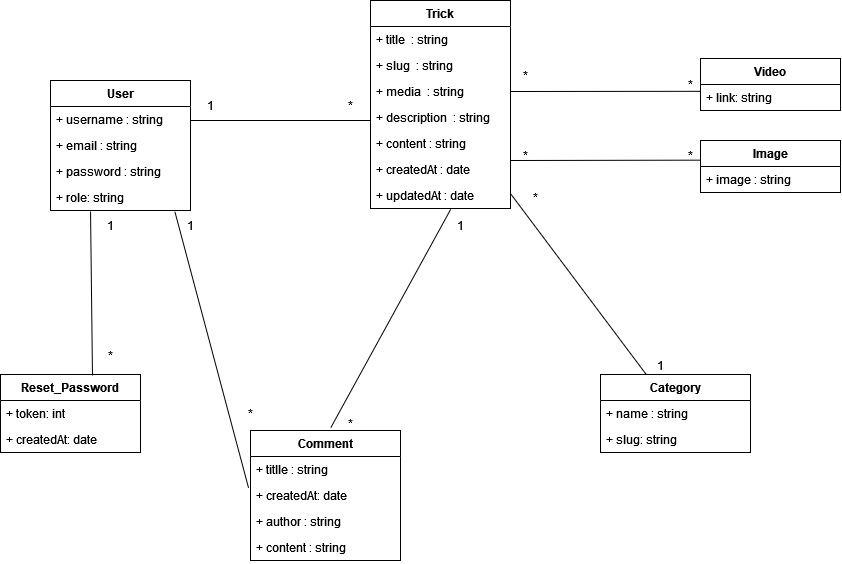

The diagram above was exported from draw.io. Its source (the exported page's mxGraphModel, read from the mxfile embedded in the PNG):
<mxGraphModel dx="992" dy="414" grid="1" gridSize="10" guides="1" tooltips="1" connect="1" arrows="1" fold="1" page="1" pageScale="1" pageWidth="1169" pageHeight="827" math="0" shadow="0">
  <root>
    <mxCell id="0" />
    <mxCell id="1" parent="0" />
    <mxCell id="6OOKvJHrK92zVHoYV7Q--4" value="User" style="swimlane;fontStyle=1;childLayout=stackLayout;horizontal=1;startSize=26;fillColor=none;horizontalStack=0;resizeParent=1;resizeParentMax=0;resizeLast=0;collapsible=1;marginBottom=0;" parent="1" vertex="1">
      <mxGeometry x="120" y="120" width="140" height="130" as="geometry" />
    </mxCell>
    <mxCell id="6OOKvJHrK92zVHoYV7Q--6" value="+ username : string " style="text;strokeColor=none;fillColor=none;align=left;verticalAlign=top;spacingLeft=4;spacingRight=4;overflow=hidden;rotatable=0;points=[[0,0.5],[1,0.5]];portConstraint=eastwest;" parent="6OOKvJHrK92zVHoYV7Q--4" vertex="1">
      <mxGeometry y="26" width="140" height="26" as="geometry" />
    </mxCell>
    <mxCell id="6OOKvJHrK92zVHoYV7Q--8" value="+ email : string" style="text;strokeColor=none;fillColor=none;align=left;verticalAlign=top;spacingLeft=4;spacingRight=4;overflow=hidden;rotatable=0;points=[[0,0.5],[1,0.5]];portConstraint=eastwest;" parent="6OOKvJHrK92zVHoYV7Q--4" vertex="1">
      <mxGeometry y="52" width="140" height="26" as="geometry" />
    </mxCell>
    <mxCell id="6OOKvJHrK92zVHoYV7Q--9" value="+ password : string" style="text;strokeColor=none;fillColor=none;align=left;verticalAlign=top;spacingLeft=4;spacingRight=4;overflow=hidden;rotatable=0;points=[[0,0.5],[1,0.5]];portConstraint=eastwest;" parent="6OOKvJHrK92zVHoYV7Q--4" vertex="1">
      <mxGeometry y="78" width="140" height="26" as="geometry" />
    </mxCell>
    <mxCell id="_vsLHQla-sSa_WFkIWAm-17" value="+ role: string" style="text;strokeColor=none;fillColor=none;align=left;verticalAlign=top;spacingLeft=4;spacingRight=4;overflow=hidden;rotatable=0;points=[[0,0.5],[1,0.5]];portConstraint=eastwest;" parent="6OOKvJHrK92zVHoYV7Q--4" vertex="1">
      <mxGeometry y="104" width="140" height="26" as="geometry" />
    </mxCell>
    <mxCell id="6OOKvJHrK92zVHoYV7Q--12" value="Trick" style="swimlane;fontStyle=1;childLayout=stackLayout;horizontal=1;startSize=26;fillColor=none;horizontalStack=0;resizeParent=1;resizeParentMax=0;resizeLast=0;collapsible=1;marginBottom=0;" parent="1" vertex="1">
      <mxGeometry x="440" y="40" width="140" height="208" as="geometry" />
    </mxCell>
    <mxCell id="6OOKvJHrK92zVHoYV7Q--13" value="+ title  : string" style="text;strokeColor=none;fillColor=none;align=left;verticalAlign=top;spacingLeft=4;spacingRight=4;overflow=hidden;rotatable=0;points=[[0,0.5],[1,0.5]];portConstraint=eastwest;" parent="6OOKvJHrK92zVHoYV7Q--12" vertex="1">
      <mxGeometry y="26" width="140" height="26" as="geometry" />
    </mxCell>
    <mxCell id="VSCvknt00h9kfkmA9fze-2" value="+ slug  : string" style="text;strokeColor=none;fillColor=none;align=left;verticalAlign=top;spacingLeft=4;spacingRight=4;overflow=hidden;rotatable=0;points=[[0,0.5],[1,0.5]];portConstraint=eastwest;" parent="6OOKvJHrK92zVHoYV7Q--12" vertex="1">
      <mxGeometry y="52" width="140" height="26" as="geometry" />
    </mxCell>
    <mxCell id="VSCvknt00h9kfkmA9fze-1" value="+ media  : string" style="text;strokeColor=none;fillColor=none;align=left;verticalAlign=top;spacingLeft=4;spacingRight=4;overflow=hidden;rotatable=0;points=[[0,0.5],[1,0.5]];portConstraint=eastwest;" parent="6OOKvJHrK92zVHoYV7Q--12" vertex="1">
      <mxGeometry y="78" width="140" height="26" as="geometry" />
    </mxCell>
    <mxCell id="VSCvknt00h9kfkmA9fze-3" value="+ description  : string" style="text;strokeColor=none;fillColor=none;align=left;verticalAlign=top;spacingLeft=4;spacingRight=4;overflow=hidden;rotatable=0;points=[[0,0.5],[1,0.5]];portConstraint=eastwest;" parent="6OOKvJHrK92zVHoYV7Q--12" vertex="1">
      <mxGeometry y="104" width="140" height="26" as="geometry" />
    </mxCell>
    <mxCell id="6OOKvJHrK92zVHoYV7Q--14" value="+ content : string " style="text;strokeColor=none;fillColor=none;align=left;verticalAlign=top;spacingLeft=4;spacingRight=4;overflow=hidden;rotatable=0;points=[[0,0.5],[1,0.5]];portConstraint=eastwest;" parent="6OOKvJHrK92zVHoYV7Q--12" vertex="1">
      <mxGeometry y="130" width="140" height="26" as="geometry" />
    </mxCell>
    <mxCell id="6OOKvJHrK92zVHoYV7Q--16" value="+ createdAt : date" style="text;strokeColor=none;fillColor=none;align=left;verticalAlign=top;spacingLeft=4;spacingRight=4;overflow=hidden;rotatable=0;points=[[0,0.5],[1,0.5]];portConstraint=eastwest;" parent="6OOKvJHrK92zVHoYV7Q--12" vertex="1">
      <mxGeometry y="156" width="140" height="26" as="geometry" />
    </mxCell>
    <mxCell id="6OOKvJHrK92zVHoYV7Q--17" value="+ updatedAt : date" style="text;strokeColor=none;fillColor=none;align=left;verticalAlign=top;spacingLeft=4;spacingRight=4;overflow=hidden;rotatable=0;points=[[0,0.5],[1,0.5]];portConstraint=eastwest;" parent="6OOKvJHrK92zVHoYV7Q--12" vertex="1">
      <mxGeometry y="182" width="140" height="26" as="geometry" />
    </mxCell>
    <mxCell id="6OOKvJHrK92zVHoYV7Q--25" value="Comment" style="swimlane;fontStyle=1;childLayout=stackLayout;horizontal=1;startSize=26;fillColor=none;horizontalStack=0;resizeParent=1;resizeParentMax=0;resizeLast=0;collapsible=1;marginBottom=0;" parent="1" vertex="1">
      <mxGeometry x="320" y="470" width="150" height="130" as="geometry" />
    </mxCell>
    <mxCell id="6OOKvJHrK92zVHoYV7Q--28" value="+ titlle : string" style="text;strokeColor=none;fillColor=none;align=left;verticalAlign=top;spacingLeft=4;spacingRight=4;overflow=hidden;rotatable=0;points=[[0,0.5],[1,0.5]];portConstraint=eastwest;" parent="6OOKvJHrK92zVHoYV7Q--25" vertex="1">
      <mxGeometry y="26" width="150" height="26" as="geometry" />
    </mxCell>
    <mxCell id="6OOKvJHrK92zVHoYV7Q--29" value="+ createdAt: date" style="text;strokeColor=none;fillColor=none;align=left;verticalAlign=top;spacingLeft=4;spacingRight=4;overflow=hidden;rotatable=0;points=[[0,0.5],[1,0.5]];portConstraint=eastwest;" parent="6OOKvJHrK92zVHoYV7Q--25" vertex="1">
      <mxGeometry y="52" width="150" height="26" as="geometry" />
    </mxCell>
    <mxCell id="6OOKvJHrK92zVHoYV7Q--30" value="+ author : string" style="text;strokeColor=none;fillColor=none;align=left;verticalAlign=top;spacingLeft=4;spacingRight=4;overflow=hidden;rotatable=0;points=[[0,0.5],[1,0.5]];portConstraint=eastwest;" parent="6OOKvJHrK92zVHoYV7Q--25" vertex="1">
      <mxGeometry y="78" width="150" height="26" as="geometry" />
    </mxCell>
    <mxCell id="6OOKvJHrK92zVHoYV7Q--32" value="+ content : string" style="text;strokeColor=none;fillColor=none;align=left;verticalAlign=top;spacingLeft=4;spacingRight=4;overflow=hidden;rotatable=0;points=[[0,0.5],[1,0.5]];portConstraint=eastwest;" parent="6OOKvJHrK92zVHoYV7Q--25" vertex="1">
      <mxGeometry y="104" width="150" height="26" as="geometry" />
    </mxCell>
    <mxCell id="6OOKvJHrK92zVHoYV7Q--33" value="" style="endArrow=none;html=1;rounded=0;" parent="1" edge="1">
      <mxGeometry width="50" height="50" relative="1" as="geometry">
        <mxPoint x="260" y="160" as="sourcePoint" />
        <mxPoint x="440" y="160" as="targetPoint" />
      </mxGeometry>
    </mxCell>
    <mxCell id="6OOKvJHrK92zVHoYV7Q--34" value="" style="endArrow=none;html=1;rounded=0;entryX=0.573;entryY=1.03;entryDx=0;entryDy=0;entryPerimeter=0;exitX=0.535;exitY=-0.021;exitDx=0;exitDy=0;exitPerimeter=0;" parent="1" source="6OOKvJHrK92zVHoYV7Q--25" target="6OOKvJHrK92zVHoYV7Q--17" edge="1">
      <mxGeometry width="50" height="50" relative="1" as="geometry">
        <mxPoint x="380" y="310" as="sourcePoint" />
        <mxPoint x="430" y="260" as="targetPoint" />
      </mxGeometry>
    </mxCell>
    <mxCell id="6OOKvJHrK92zVHoYV7Q--36" value="*" style="text;html=1;strokeColor=none;fillColor=none;align=center;verticalAlign=middle;whiteSpace=wrap;rounded=0;" parent="1" vertex="1">
      <mxGeometry x="410" y="140" width="20" height="10" as="geometry" />
    </mxCell>
    <mxCell id="6OOKvJHrK92zVHoYV7Q--37" value="1" style="text;html=1;strokeColor=none;fillColor=none;align=center;verticalAlign=middle;whiteSpace=wrap;rounded=0;" parent="1" vertex="1">
      <mxGeometry x="270" y="140" width="20" height="10" as="geometry" />
    </mxCell>
    <mxCell id="6OOKvJHrK92zVHoYV7Q--40" value="*" style="text;html=1;strokeColor=none;fillColor=none;align=center;verticalAlign=middle;whiteSpace=wrap;rounded=0;" parent="1" vertex="1">
      <mxGeometry x="410" y="458" width="20" height="10" as="geometry" />
    </mxCell>
    <mxCell id="EaE6eiMkAWtR5jxesyNF-1" value="" style="endArrow=none;html=1;rounded=0;exitX=0.888;exitY=1.036;exitDx=0;exitDy=0;exitPerimeter=0;entryX=-0.013;entryY=0.206;entryDx=0;entryDy=0;entryPerimeter=0;" parent="1" source="_vsLHQla-sSa_WFkIWAm-17" target="6OOKvJHrK92zVHoYV7Q--29" edge="1">
      <mxGeometry width="50" height="50" relative="1" as="geometry">
        <mxPoint x="259.8600000000001" y="272.2819999999999" as="sourcePoint" />
        <mxPoint x="450" y="170" as="targetPoint" />
      </mxGeometry>
    </mxCell>
    <mxCell id="EaE6eiMkAWtR5jxesyNF-2" value="*" style="text;html=1;strokeColor=none;fillColor=none;align=center;verticalAlign=middle;whiteSpace=wrap;rounded=0;" parent="1" vertex="1">
      <mxGeometry x="310" y="448" width="20" height="10" as="geometry" />
    </mxCell>
    <mxCell id="EaE6eiMkAWtR5jxesyNF-3" value="1" style="text;html=1;strokeColor=none;fillColor=none;align=center;verticalAlign=middle;whiteSpace=wrap;rounded=0;" parent="1" vertex="1">
      <mxGeometry x="250" y="260" width="20" height="10" as="geometry" />
    </mxCell>
    <mxCell id="VSCvknt00h9kfkmA9fze-4" value="1" style="text;html=1;strokeColor=none;fillColor=none;align=center;verticalAlign=middle;whiteSpace=wrap;rounded=0;" parent="1" vertex="1">
      <mxGeometry x="520" y="260" width="20" height="10" as="geometry" />
    </mxCell>
    <mxCell id="_vsLHQla-sSa_WFkIWAm-3" value="Video" style="swimlane;fontStyle=1;childLayout=stackLayout;horizontal=1;startSize=26;fillColor=none;horizontalStack=0;resizeParent=1;resizeParentMax=0;resizeLast=0;collapsible=1;marginBottom=0;" parent="1" vertex="1">
      <mxGeometry x="770" y="98" width="140" height="52" as="geometry" />
    </mxCell>
    <mxCell id="_vsLHQla-sSa_WFkIWAm-8" value="+ link: string " style="text;strokeColor=none;fillColor=none;align=left;verticalAlign=top;spacingLeft=4;spacingRight=4;overflow=hidden;rotatable=0;points=[[0,0.5],[1,0.5]];portConstraint=eastwest;" parent="_vsLHQla-sSa_WFkIWAm-3" vertex="1">
      <mxGeometry y="26" width="140" height="26" as="geometry" />
    </mxCell>
    <mxCell id="_vsLHQla-sSa_WFkIWAm-11" value="" style="endArrow=none;html=1;rounded=0;exitX=1;exitY=0.5;exitDx=0;exitDy=0;entryX=0.004;entryY=0.262;entryDx=0;entryDy=0;entryPerimeter=0;" parent="1" source="VSCvknt00h9kfkmA9fze-1" target="_vsLHQla-sSa_WFkIWAm-8" edge="1">
      <mxGeometry width="50" height="50" relative="1" as="geometry">
        <mxPoint x="585" y="130" as="sourcePoint" />
        <mxPoint x="765" y="130" as="targetPoint" />
      </mxGeometry>
    </mxCell>
    <mxCell id="_vsLHQla-sSa_WFkIWAm-12" value="*" style="text;html=1;strokeColor=none;fillColor=none;align=center;verticalAlign=middle;whiteSpace=wrap;rounded=0;" parent="1" vertex="1">
      <mxGeometry x="585" y="110" width="20" height="10" as="geometry" />
    </mxCell>
    <mxCell id="_vsLHQla-sSa_WFkIWAm-13" value="*" style="text;html=1;strokeColor=none;fillColor=none;align=center;verticalAlign=middle;whiteSpace=wrap;rounded=0;" parent="1" vertex="1">
      <mxGeometry x="750" y="119" width="20" height="10" as="geometry" />
    </mxCell>
    <mxCell id="cRhCaIMq4-bT8bCESc8a-1" value="Reset_Password" style="swimlane;fontStyle=1;childLayout=stackLayout;horizontal=1;startSize=26;fillColor=none;horizontalStack=0;resizeParent=1;resizeParentMax=0;resizeLast=0;collapsible=1;marginBottom=0;" parent="1" vertex="1">
      <mxGeometry x="70" y="414" width="140" height="78" as="geometry" />
    </mxCell>
    <mxCell id="cRhCaIMq4-bT8bCESc8a-2" value="+ token: int" style="text;strokeColor=none;fillColor=none;align=left;verticalAlign=top;spacingLeft=4;spacingRight=4;overflow=hidden;rotatable=0;points=[[0,0.5],[1,0.5]];portConstraint=eastwest;" parent="cRhCaIMq4-bT8bCESc8a-1" vertex="1">
      <mxGeometry y="26" width="140" height="26" as="geometry" />
    </mxCell>
    <mxCell id="cRhCaIMq4-bT8bCESc8a-3" value="+ createdAt: date" style="text;strokeColor=none;fillColor=none;align=left;verticalAlign=top;spacingLeft=4;spacingRight=4;overflow=hidden;rotatable=0;points=[[0,0.5],[1,0.5]];portConstraint=eastwest;" parent="cRhCaIMq4-bT8bCESc8a-1" vertex="1">
      <mxGeometry y="52" width="140" height="26" as="geometry" />
    </mxCell>
    <mxCell id="cRhCaIMq4-bT8bCESc8a-6" value="" style="endArrow=none;html=1;rounded=0;exitX=0.286;exitY=1.038;exitDx=0;exitDy=0;exitPerimeter=0;entryX=0.657;entryY=0.013;entryDx=0;entryDy=0;entryPerimeter=0;" parent="1" source="_vsLHQla-sSa_WFkIWAm-17" target="cRhCaIMq4-bT8bCESc8a-1" edge="1">
      <mxGeometry width="50" height="50" relative="1" as="geometry">
        <mxPoint x="160" y="260" as="sourcePoint" />
        <mxPoint x="160" y="410" as="targetPoint" />
      </mxGeometry>
    </mxCell>
    <mxCell id="cRhCaIMq4-bT8bCESc8a-7" value="1" style="text;html=1;strokeColor=none;fillColor=none;align=center;verticalAlign=middle;whiteSpace=wrap;rounded=0;" parent="1" vertex="1">
      <mxGeometry x="170" y="260" width="20" height="10" as="geometry" />
    </mxCell>
    <mxCell id="cRhCaIMq4-bT8bCESc8a-8" value="*" style="text;html=1;strokeColor=none;fillColor=none;align=center;verticalAlign=middle;whiteSpace=wrap;rounded=0;" parent="1" vertex="1">
      <mxGeometry x="170" y="390" width="20" height="10" as="geometry" />
    </mxCell>
    <mxCell id="2heDcLMJgYXWAeDIUOzA-1" value="Image" style="swimlane;fontStyle=1;childLayout=stackLayout;horizontal=1;startSize=26;fillColor=none;horizontalStack=0;resizeParent=1;resizeParentMax=0;resizeLast=0;collapsible=1;marginBottom=0;" vertex="1" parent="1">
      <mxGeometry x="770" y="180" width="140" height="52" as="geometry" />
    </mxCell>
    <mxCell id="2heDcLMJgYXWAeDIUOzA-2" value="+ image : string " style="text;strokeColor=none;fillColor=none;align=left;verticalAlign=top;spacingLeft=4;spacingRight=4;overflow=hidden;rotatable=0;points=[[0,0.5],[1,0.5]];portConstraint=eastwest;" vertex="1" parent="2heDcLMJgYXWAeDIUOzA-1">
      <mxGeometry y="26" width="140" height="26" as="geometry" />
    </mxCell>
    <mxCell id="2heDcLMJgYXWAeDIUOzA-5" value="" style="endArrow=none;html=1;rounded=0;exitX=1;exitY=0.154;exitDx=0;exitDy=0;entryX=0.004;entryY=0.378;entryDx=0;entryDy=0;entryPerimeter=0;exitPerimeter=0;" edge="1" parent="1" source="6OOKvJHrK92zVHoYV7Q--16" target="2heDcLMJgYXWAeDIUOzA-1">
      <mxGeometry width="50" height="50" relative="1" as="geometry">
        <mxPoint x="579.44" y="195.09" as="sourcePoint" />
        <mxPoint x="770" y="194.90200000000002" as="targetPoint" />
      </mxGeometry>
    </mxCell>
    <mxCell id="2heDcLMJgYXWAeDIUOzA-6" value="*" style="text;html=1;strokeColor=none;fillColor=none;align=center;verticalAlign=middle;whiteSpace=wrap;rounded=0;" vertex="1" parent="1">
      <mxGeometry x="585" y="190" width="20" height="10" as="geometry" />
    </mxCell>
    <mxCell id="2heDcLMJgYXWAeDIUOzA-7" value="*" style="text;html=1;strokeColor=none;fillColor=none;align=center;verticalAlign=middle;whiteSpace=wrap;rounded=0;" vertex="1" parent="1">
      <mxGeometry x="750" y="190" width="20" height="10" as="geometry" />
    </mxCell>
    <mxCell id="2heDcLMJgYXWAeDIUOzA-8" value="Category" style="swimlane;fontStyle=1;childLayout=stackLayout;horizontal=1;startSize=26;fillColor=none;horizontalStack=0;resizeParent=1;resizeParentMax=0;resizeLast=0;collapsible=1;marginBottom=0;" vertex="1" parent="1">
      <mxGeometry x="670" y="414" width="150" height="78" as="geometry" />
    </mxCell>
    <mxCell id="2heDcLMJgYXWAeDIUOzA-9" value="+ name : string" style="text;strokeColor=none;fillColor=none;align=left;verticalAlign=top;spacingLeft=4;spacingRight=4;overflow=hidden;rotatable=0;points=[[0,0.5],[1,0.5]];portConstraint=eastwest;" vertex="1" parent="2heDcLMJgYXWAeDIUOzA-8">
      <mxGeometry y="26" width="150" height="26" as="geometry" />
    </mxCell>
    <mxCell id="2heDcLMJgYXWAeDIUOzA-10" value="+ slug: string" style="text;strokeColor=none;fillColor=none;align=left;verticalAlign=top;spacingLeft=4;spacingRight=4;overflow=hidden;rotatable=0;points=[[0,0.5],[1,0.5]];portConstraint=eastwest;" vertex="1" parent="2heDcLMJgYXWAeDIUOzA-8">
      <mxGeometry y="52" width="150" height="26" as="geometry" />
    </mxCell>
    <mxCell id="2heDcLMJgYXWAeDIUOzA-15" value="" style="endArrow=none;html=1;rounded=0;exitX=1;exitY=0.154;exitDx=0;exitDy=0;exitPerimeter=0;" edge="1" parent="1" target="2heDcLMJgYXWAeDIUOzA-8">
      <mxGeometry width="50" height="50" relative="1" as="geometry">
        <mxPoint x="579.44" y="232.3439999999999" as="sourcePoint" />
        <mxPoint x="770" y="231.99600000000007" as="targetPoint" />
      </mxGeometry>
    </mxCell>
    <mxCell id="2heDcLMJgYXWAeDIUOzA-16" value="1" style="text;html=1;strokeColor=none;fillColor=none;align=center;verticalAlign=middle;whiteSpace=wrap;rounded=0;" vertex="1" parent="1">
      <mxGeometry x="720" y="400" width="20" height="10" as="geometry" />
    </mxCell>
    <mxCell id="2heDcLMJgYXWAeDIUOzA-17" value="*" style="text;html=1;strokeColor=none;fillColor=none;align=center;verticalAlign=middle;whiteSpace=wrap;rounded=0;" vertex="1" parent="1">
      <mxGeometry x="595" y="232" width="20" height="10" as="geometry" />
    </mxCell>
  </root>
</mxGraphModel>